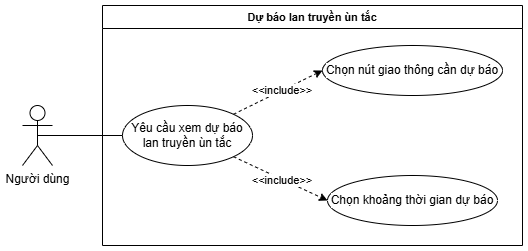

The diagram above was exported from draw.io. Its source (the exported page's mxGraphModel, read from the mxfile embedded in the PNG):
<mxGraphModel dx="872" dy="465" grid="1" gridSize="10" guides="1" tooltips="1" connect="1" arrows="1" fold="1" page="1" pageScale="1" pageWidth="827" pageHeight="1169" math="0" shadow="0">
  <root>
    <mxCell id="0" />
    <mxCell id="1" parent="0" />
    <mxCell id="s7QzQpr4--Q1t8WJlfkB-3" edge="1" parent="1" source="s7QzQpr4--Q1t8WJlfkB-1" style="rounded=0;orthogonalLoop=1;jettySize=auto;html=1;exitX=0.5;exitY=0.5;exitDx=0;exitDy=0;exitPerimeter=0;entryX=0;entryY=0.5;entryDx=0;entryDy=0;endArrow=none;endFill=0;" target="s7QzQpr4--Q1t8WJlfkB-2">
      <mxGeometry relative="1" as="geometry" />
    </mxCell>
    <mxCell id="s7QzQpr4--Q1t8WJlfkB-1" parent="1" style="shape=umlActor;verticalLabelPosition=bottom;verticalAlign=top;html=1;outlineConnect=0;" value="Người dùng" vertex="1">
      <mxGeometry height="60" width="30" x="60" y="220" as="geometry" />
    </mxCell>
    <mxCell id="s7QzQpr4--Q1t8WJlfkB-5" edge="1" parent="1" source="s7QzQpr4--Q1t8WJlfkB-2" style="edgeStyle=none;shape=connector;rounded=0;orthogonalLoop=1;jettySize=auto;html=1;exitX=1;exitY=0;exitDx=0;exitDy=0;entryX=0;entryY=0.5;entryDx=0;entryDy=0;strokeColor=default;align=center;verticalAlign=middle;fontFamily=Helvetica;fontSize=11;fontColor=default;labelBackgroundColor=default;endArrow=classic;endFill=1;dashed=1;" target="s7QzQpr4--Q1t8WJlfkB-4">
      <mxGeometry relative="1" as="geometry" />
    </mxCell>
    <mxCell id="s7QzQpr4--Q1t8WJlfkB-7" edge="1" parent="1" source="s7QzQpr4--Q1t8WJlfkB-2" style="edgeStyle=none;shape=connector;rounded=0;orthogonalLoop=1;jettySize=auto;html=1;exitX=1;exitY=1;exitDx=0;exitDy=0;entryX=0;entryY=0.5;entryDx=0;entryDy=0;dashed=1;strokeColor=default;align=center;verticalAlign=middle;fontFamily=Helvetica;fontSize=11;fontColor=default;labelBackgroundColor=default;endArrow=classic;endFill=1;" target="s7QzQpr4--Q1t8WJlfkB-6">
      <mxGeometry relative="1" as="geometry" />
    </mxCell>
    <mxCell id="s7QzQpr4--Q1t8WJlfkB-2" parent="1" style="ellipse;whiteSpace=wrap;html=1;" value="Yêu cầu xem dự báo lan truyền ùn tắc" vertex="1">
      <mxGeometry height="60" width="130" x="160" y="220" as="geometry" />
    </mxCell>
    <mxCell id="s7QzQpr4--Q1t8WJlfkB-4" parent="1" style="ellipse;whiteSpace=wrap;html=1;fontFamily=Helvetica;fontSize=12;fontColor=default;labelBackgroundColor=default;" value="Chọn nút giao thông cần dự báo" vertex="1">
      <mxGeometry height="50" width="180" x="360" y="160" as="geometry" />
    </mxCell>
    <mxCell id="s7QzQpr4--Q1t8WJlfkB-6" parent="1" style="ellipse;whiteSpace=wrap;html=1;fontFamily=Helvetica;fontSize=12;fontColor=default;labelBackgroundColor=default;" value="Chọn khoảng thời gian dự báo" vertex="1">
      <mxGeometry height="50" width="170" x="365" y="290" as="geometry" />
    </mxCell>
    <mxCell id="s7QzQpr4--Q1t8WJlfkB-8" parent="1" style="text;html=1;whiteSpace=wrap;strokeColor=none;fillColor=none;align=center;verticalAlign=middle;rounded=0;fontFamily=Helvetica;fontSize=11;fontColor=default;labelBackgroundColor=default;" value="&amp;lt;&amp;lt;include&amp;gt;&amp;gt;" vertex="1">
      <mxGeometry height="30" width="60" x="290" y="190" as="geometry" />
    </mxCell>
    <mxCell id="s7QzQpr4--Q1t8WJlfkB-9" parent="1" style="text;html=1;whiteSpace=wrap;strokeColor=none;fillColor=none;align=center;verticalAlign=middle;rounded=0;fontFamily=Helvetica;fontSize=11;fontColor=default;labelBackgroundColor=default;" value="&amp;lt;&amp;lt;include&amp;gt;&amp;gt;" vertex="1">
      <mxGeometry height="30" width="60" x="290" y="280" as="geometry" />
    </mxCell>
    <mxCell id="s7QzQpr4--Q1t8WJlfkB-10" parent="1" style="swimlane;whiteSpace=wrap;html=1;fontFamily=Helvetica;fontSize=11;fontColor=default;labelBackgroundColor=default;" value="Dự báo lan truyền ùn tắc" vertex="1">
      <mxGeometry height="240" width="420" x="140" y="120" as="geometry" />
    </mxCell>
  </root>
</mxGraphModel>